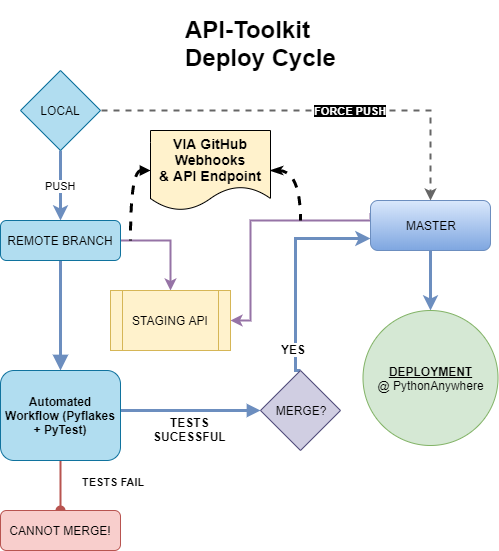

The diagram above was exported from draw.io. Its source (the exported page's mxGraphModel, read from the mxfile embedded in the PNG):
<mxGraphModel dx="1038" dy="1668" grid="1" gridSize="10" guides="1" tooltips="1" connect="1" arrows="1" fold="1" page="1" pageScale="1" pageWidth="827" pageHeight="1169" math="0" shadow="0">
  <root>
    <mxCell id="WIyWlLk6GJQsqaUBKTNV-0" />
    <mxCell id="WIyWlLk6GJQsqaUBKTNV-1" parent="WIyWlLk6GJQsqaUBKTNV-0" />
    <mxCell id="WIyWlLk6GJQsqaUBKTNV-2" value="" style="rounded=0;html=1;jettySize=auto;orthogonalLoop=1;fontSize=11;endArrow=block;endFill=1;endSize=8;strokeWidth=3;shadow=0;labelBackgroundColor=none;edgeStyle=orthogonalEdgeStyle;entryX=0.5;entryY=0;entryDx=0;entryDy=0;fillColor=#dae8fc;strokeColor=#6c8ebf;" parent="WIyWlLk6GJQsqaUBKTNV-1" source="YW8YZhIR3IMKHXI308yU-7" target="WIyWlLk6GJQsqaUBKTNV-7" edge="1">
      <mxGeometry relative="1" as="geometry">
        <mxPoint x="220" y="180" as="targetPoint" />
      </mxGeometry>
    </mxCell>
    <mxCell id="YW8YZhIR3IMKHXI308yU-26" value="" style="edgeStyle=orthogonalEdgeStyle;rounded=0;orthogonalLoop=1;jettySize=auto;html=1;align=left;strokeWidth=3;fillColor=#dae8fc;strokeColor=#6c8ebf;" edge="1" parent="WIyWlLk6GJQsqaUBKTNV-1" source="WIyWlLk6GJQsqaUBKTNV-3" target="YW8YZhIR3IMKHXI308yU-25">
      <mxGeometry relative="1" as="geometry" />
    </mxCell>
    <mxCell id="YW8YZhIR3IMKHXI308yU-36" style="edgeStyle=orthogonalEdgeStyle;rounded=0;orthogonalLoop=1;jettySize=auto;html=1;entryX=1;entryY=0.5;entryDx=0;entryDy=0;align=left;exitX=0;exitY=0.25;exitDx=0;exitDy=0;strokeWidth=2;strokeColor=#9673a6;fillColor=#e1d5e7;" edge="1" parent="WIyWlLk6GJQsqaUBKTNV-1" source="WIyWlLk6GJQsqaUBKTNV-3" target="YW8YZhIR3IMKHXI308yU-18">
      <mxGeometry relative="1" as="geometry">
        <Array as="points">
          <mxPoint x="410" y="90" />
          <mxPoint x="410" y="190" />
        </Array>
      </mxGeometry>
    </mxCell>
    <mxCell id="WIyWlLk6GJQsqaUBKTNV-3" value="MASTER" style="rounded=1;whiteSpace=wrap;html=1;fontSize=12;glass=0;strokeWidth=1;shadow=0;fillColor=#dae8fc;strokeColor=#6c8ebf;gradientColor=#7ea6e0;" parent="WIyWlLk6GJQsqaUBKTNV-1" vertex="1">
      <mxGeometry x="530" y="70" width="120" height="50" as="geometry" />
    </mxCell>
    <mxCell id="WIyWlLk6GJQsqaUBKTNV-8" value="&lt;span&gt;TESTS FAIL&lt;/span&gt;" style="rounded=0;html=1;jettySize=auto;orthogonalLoop=1;fontSize=11;endArrow=oval;endFill=1;endSize=8;strokeWidth=2;shadow=0;labelBackgroundColor=none;edgeStyle=orthogonalEdgeStyle;exitX=0.5;exitY=1;exitDx=0;exitDy=0;align=left;fontStyle=1;labelPosition=right;verticalLabelPosition=top;verticalAlign=bottom;fillColor=#f8cecc;strokeColor=#b85450;" parent="WIyWlLk6GJQsqaUBKTNV-1" source="WIyWlLk6GJQsqaUBKTNV-7" target="WIyWlLk6GJQsqaUBKTNV-11" edge="1">
      <mxGeometry x="0.2" y="20" relative="1" as="geometry">
        <mxPoint as="offset" />
        <mxPoint x="220" y="390" as="sourcePoint" />
      </mxGeometry>
    </mxCell>
    <mxCell id="WIyWlLk6GJQsqaUBKTNV-11" value="CANNOT MERGE!" style="rounded=1;whiteSpace=wrap;html=1;fontSize=12;glass=0;strokeWidth=1;shadow=0;fillColor=#f8cecc;strokeColor=#b85450;" parent="WIyWlLk6GJQsqaUBKTNV-1" vertex="1">
      <mxGeometry x="160" y="380" width="120" height="40" as="geometry" />
    </mxCell>
    <mxCell id="YW8YZhIR3IMKHXI308yU-4" value="&lt;b style=&quot;background-color: rgb(0 , 0 , 0)&quot;&gt;&lt;font color=&quot;#ffffff&quot;&gt;FORCE PUSH&lt;/font&gt;&lt;/b&gt;" style="edgeStyle=orthogonalEdgeStyle;rounded=0;orthogonalLoop=1;jettySize=auto;html=1;entryX=0.5;entryY=0;entryDx=0;entryDy=0;fillColor=#f5f5f5;strokeColor=#666666;strokeWidth=2;dashed=1;" edge="1" parent="WIyWlLk6GJQsqaUBKTNV-1" target="WIyWlLk6GJQsqaUBKTNV-3">
      <mxGeometry x="0.1885" relative="1" as="geometry">
        <mxPoint x="261" y="-20" as="sourcePoint" />
        <mxPoint x="611" y="60" as="targetPoint" />
        <Array as="points">
          <mxPoint x="590" y="-20" />
        </Array>
        <mxPoint as="offset" />
      </mxGeometry>
    </mxCell>
    <mxCell id="YW8YZhIR3IMKHXI308yU-8" value="PUSH" style="edgeStyle=orthogonalEdgeStyle;rounded=0;orthogonalLoop=1;jettySize=auto;html=1;fillColor=#dae8fc;strokeColor=#6c8ebf;strokeWidth=3;" edge="1" parent="WIyWlLk6GJQsqaUBKTNV-1" source="YW8YZhIR3IMKHXI308yU-3" target="YW8YZhIR3IMKHXI308yU-7">
      <mxGeometry relative="1" as="geometry" />
    </mxCell>
    <mxCell id="YW8YZhIR3IMKHXI308yU-3" value="LOCAL" style="rhombus;whiteSpace=wrap;html=1;rounded=0;shadow=0;comic=0;fillColor=#b1ddf0;strokeColor=#10739e;" vertex="1" parent="WIyWlLk6GJQsqaUBKTNV-1">
      <mxGeometry x="180" y="-60" width="80" height="80" as="geometry" />
    </mxCell>
    <mxCell id="YW8YZhIR3IMKHXI308yU-33" style="edgeStyle=orthogonalEdgeStyle;rounded=0;orthogonalLoop=1;jettySize=auto;html=1;align=left;entryX=0.5;entryY=0;entryDx=0;entryDy=0;exitX=1;exitY=0.5;exitDx=0;exitDy=0;fillColor=#e1d5e7;strokeColor=#9673a6;strokeWidth=2;" edge="1" parent="WIyWlLk6GJQsqaUBKTNV-1" source="YW8YZhIR3IMKHXI308yU-7" target="YW8YZhIR3IMKHXI308yU-18">
      <mxGeometry relative="1" as="geometry">
        <mxPoint x="340" y="170" as="targetPoint" />
      </mxGeometry>
    </mxCell>
    <mxCell id="YW8YZhIR3IMKHXI308yU-7" value="REMOTE BRANCH" style="rounded=1;whiteSpace=wrap;html=1;fontSize=12;glass=0;strokeWidth=1;shadow=0;fillColor=#b1ddf0;strokeColor=#10739e;" vertex="1" parent="WIyWlLk6GJQsqaUBKTNV-1">
      <mxGeometry x="160" y="90" width="120" height="40" as="geometry" />
    </mxCell>
    <mxCell id="YW8YZhIR3IMKHXI308yU-18" value="&lt;span style=&quot;white-space: normal&quot;&gt;STAGING API&lt;br&gt;&lt;/span&gt;" style="shape=process;whiteSpace=wrap;html=1;backgroundOutline=1;rounded=0;shadow=0;comic=0;fillColor=#fff2cc;strokeColor=#d6b656;" vertex="1" parent="WIyWlLk6GJQsqaUBKTNV-1">
      <mxGeometry x="270" y="160" width="120" height="60" as="geometry" />
    </mxCell>
    <mxCell id="YW8YZhIR3IMKHXI308yU-41" style="edgeStyle=orthogonalEdgeStyle;rounded=0;orthogonalLoop=1;jettySize=auto;html=1;endArrow=block;endFill=1;strokeColor=#6C8EBF;strokeWidth=3;align=left;gradientColor=#7ea6e0;fillColor=#dae8fc;entryX=0;entryY=0.5;entryDx=0;entryDy=0;exitX=0.917;exitY=0.444;exitDx=0;exitDy=0;exitPerimeter=0;" edge="1" parent="WIyWlLk6GJQsqaUBKTNV-1" source="WIyWlLk6GJQsqaUBKTNV-7" target="YW8YZhIR3IMKHXI308yU-27">
      <mxGeometry relative="1" as="geometry">
        <mxPoint x="280" y="323" as="sourcePoint" />
        <mxPoint x="422.375" y="322" as="targetPoint" />
        <Array as="points" />
      </mxGeometry>
    </mxCell>
    <mxCell id="YW8YZhIR3IMKHXI308yU-46" value="&lt;b&gt;TESTS&lt;br&gt;SUCESSFUL&lt;/b&gt;" style="text;html=1;align=center;verticalAlign=middle;resizable=0;points=[];labelBackgroundColor=#ffffff;" vertex="1" connectable="0" parent="YW8YZhIR3IMKHXI308yU-41">
      <mxGeometry x="0.1853" y="-3" relative="1" as="geometry">
        <mxPoint x="-10" y="15" as="offset" />
      </mxGeometry>
    </mxCell>
    <mxCell id="WIyWlLk6GJQsqaUBKTNV-7" value="&lt;b&gt;Automated Workflow (Pyflakes + PyTest)&lt;/b&gt;" style="rounded=1;whiteSpace=wrap;html=1;fontSize=12;glass=0;strokeWidth=1;shadow=0;fillColor=#b1ddf0;strokeColor=#10739e;" parent="WIyWlLk6GJQsqaUBKTNV-1" vertex="1">
      <mxGeometry x="160" y="240" width="120" height="90" as="geometry" />
    </mxCell>
    <mxCell id="YW8YZhIR3IMKHXI308yU-25" value="&lt;b&gt;&lt;u&gt;DEPLOYMENT&lt;/u&gt;&lt;/b&gt;&lt;br&gt;@ PythonAnywhere" style="ellipse;whiteSpace=wrap;html=1;aspect=fixed;rounded=0;shadow=0;comic=0;fillColor=#d5e8d4;strokeColor=#82b366;" vertex="1" parent="WIyWlLk6GJQsqaUBKTNV-1">
      <mxGeometry x="522.5" y="180" width="135" height="135" as="geometry" />
    </mxCell>
    <mxCell id="YW8YZhIR3IMKHXI308yU-31" style="edgeStyle=orthogonalEdgeStyle;rounded=0;orthogonalLoop=1;jettySize=auto;html=1;align=left;exitX=0.5;exitY=0;exitDx=0;exitDy=0;fillColor=#dae8fc;strokeColor=#6c8ebf;strokeWidth=3;entryX=0;entryY=0.75;entryDx=0;entryDy=0;" edge="1" parent="WIyWlLk6GJQsqaUBKTNV-1" source="YW8YZhIR3IMKHXI308yU-27" target="WIyWlLk6GJQsqaUBKTNV-3">
      <mxGeometry relative="1" as="geometry">
        <mxPoint x="550" y="105" as="targetPoint" />
        <Array as="points">
          <mxPoint x="455" y="108" />
        </Array>
      </mxGeometry>
    </mxCell>
    <mxCell id="YW8YZhIR3IMKHXI308yU-39" value="&lt;b&gt;YES&lt;/b&gt;" style="text;html=1;align=center;verticalAlign=middle;resizable=0;points=[];labelBackgroundColor=#ffffff;" vertex="1" connectable="0" parent="YW8YZhIR3IMKHXI308yU-31">
      <mxGeometry x="-0.0686" relative="1" as="geometry">
        <mxPoint x="-3" y="72" as="offset" />
      </mxGeometry>
    </mxCell>
    <mxCell id="YW8YZhIR3IMKHXI308yU-27" value="MERGE?" style="rhombus;whiteSpace=wrap;html=1;rounded=0;shadow=0;comic=0;fillColor=#d0cee2;strokeColor=#56517e;" vertex="1" parent="WIyWlLk6GJQsqaUBKTNV-1">
      <mxGeometry x="420" y="240" width="80" height="80" as="geometry" />
    </mxCell>
    <mxCell id="YW8YZhIR3IMKHXI308yU-48" value="&lt;h1&gt;API-Toolkit&lt;br&gt;Deploy Cycle&lt;/h1&gt;" style="text;html=1;strokeColor=none;fillColor=none;spacing=5;spacingTop=-20;whiteSpace=wrap;overflow=hidden;rounded=0;shadow=0;comic=0;" vertex="1" parent="WIyWlLk6GJQsqaUBKTNV-1">
      <mxGeometry x="340" y="-120" width="190" height="70" as="geometry" />
    </mxCell>
    <mxCell id="YW8YZhIR3IMKHXI308yU-51" style="edgeStyle=orthogonalEdgeStyle;orthogonalLoop=1;jettySize=auto;html=1;endArrow=none;endFill=0;strokeColor=#000000;strokeWidth=3;align=left;curved=1;dashed=1;exitX=0;exitY=0.5;exitDx=0;exitDy=0;startArrow=block;startFill=1;startSize=3;" edge="1" parent="WIyWlLk6GJQsqaUBKTNV-1" source="YW8YZhIR3IMKHXI308yU-50">
      <mxGeometry relative="1" as="geometry">
        <mxPoint x="290" y="110" as="targetPoint" />
        <Array as="points">
          <mxPoint x="290" y="40" />
        </Array>
      </mxGeometry>
    </mxCell>
    <mxCell id="YW8YZhIR3IMKHXI308yU-52" style="edgeStyle=orthogonalEdgeStyle;orthogonalLoop=1;jettySize=auto;html=1;endArrow=none;endFill=0;strokeColor=#000000;strokeWidth=3;align=left;curved=1;dashed=1;startArrow=classicThin;startFill=1;startSize=3;" edge="1" parent="WIyWlLk6GJQsqaUBKTNV-1" source="YW8YZhIR3IMKHXI308yU-50">
      <mxGeometry relative="1" as="geometry">
        <mxPoint x="460" y="90" as="targetPoint" />
        <Array as="points">
          <mxPoint x="460" y="40" />
          <mxPoint x="460" y="90" />
        </Array>
      </mxGeometry>
    </mxCell>
    <mxCell id="YW8YZhIR3IMKHXI308yU-50" value="&lt;b style=&quot;font-size: 14px&quot;&gt;VIA GitHub Webhooks&lt;br&gt;&amp;amp; API Endpoint&lt;/b&gt;" style="shape=document;whiteSpace=wrap;html=1;boundedLbl=1;rounded=0;shadow=0;comic=0;fillColor=#fff2cc;strokeColor=#000000;gradientColor=none;" vertex="1" parent="WIyWlLk6GJQsqaUBKTNV-1">
      <mxGeometry x="310" width="120" height="80" as="geometry" />
    </mxCell>
  </root>
</mxGraphModel>